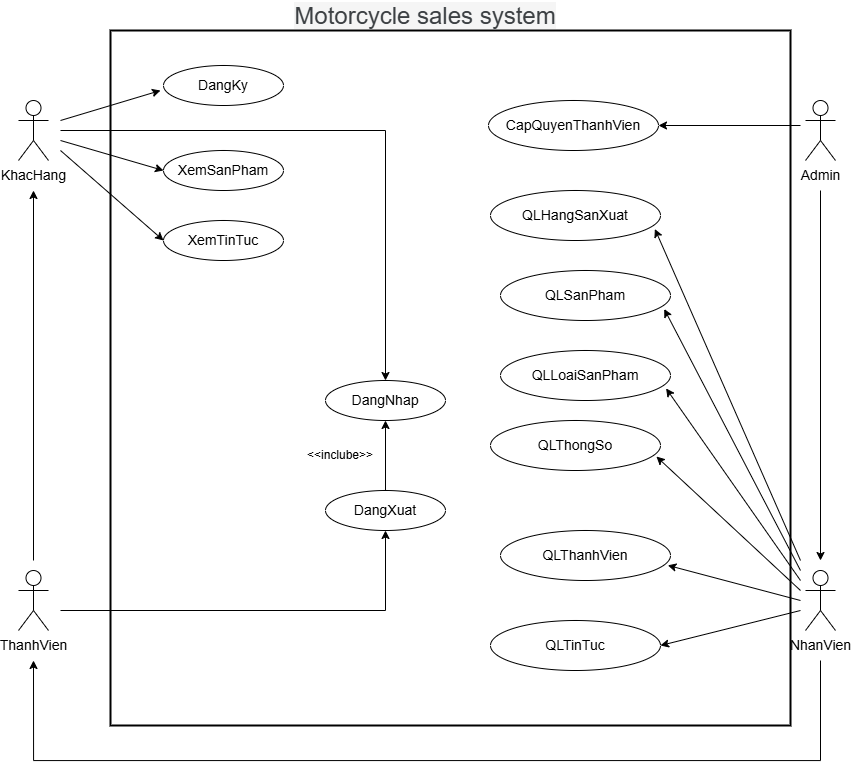

The diagram above was exported from draw.io. Its source (the exported page's mxGraphModel, read from the mxfile embedded in the PNG):
<mxGraphModel dx="1708" dy="749" grid="1" gridSize="10" guides="1" tooltips="1" connect="1" arrows="1" fold="1" page="1" pageScale="1" pageWidth="850" pageHeight="1100" math="0" shadow="0">
  <root>
    <mxCell id="0" />
    <mxCell id="1" parent="0" />
    <mxCell id="ZlMyMZdcCURc_DNNXk6c-1" value="" style="rounded=0;whiteSpace=wrap;html=1;fillColor=none;strokeWidth=2;" parent="1" vertex="1">
      <mxGeometry x="110" y="180" width="680" height="695" as="geometry" />
    </mxCell>
    <mxCell id="ZlMyMZdcCURc_DNNXk6c-2" value="KhacHang" style="shape=umlActor;verticalLabelPosition=bottom;verticalAlign=top;html=1;outlineConnect=0;fontSize=14;" parent="1" vertex="1">
      <mxGeometry x="18" y="250" width="30" height="60" as="geometry" />
    </mxCell>
    <mxCell id="ZlMyMZdcCURc_DNNXk6c-10" style="edgeStyle=orthogonalEdgeStyle;rounded=0;orthogonalLoop=1;jettySize=auto;html=1;" parent="1" edge="1">
      <mxGeometry relative="1" as="geometry">
        <mxPoint x="33" y="340" as="targetPoint" />
        <mxPoint x="33" y="710" as="sourcePoint" />
      </mxGeometry>
    </mxCell>
    <mxCell id="ZlMyMZdcCURc_DNNXk6c-3" value="ThanhVien" style="shape=umlActor;verticalLabelPosition=bottom;verticalAlign=top;html=1;outlineConnect=0;fontSize=14;" parent="1" vertex="1">
      <mxGeometry x="18" y="720" width="30" height="60" as="geometry" />
    </mxCell>
    <mxCell id="ZlMyMZdcCURc_DNNXk6c-4" value="Admin" style="shape=umlActor;verticalLabelPosition=bottom;verticalAlign=top;html=1;outlineConnect=0;fontSize=14;" parent="1" vertex="1">
      <mxGeometry x="805" y="250" width="30" height="60" as="geometry" />
    </mxCell>
    <mxCell id="ZlMyMZdcCURc_DNNXk6c-9" style="edgeStyle=orthogonalEdgeStyle;rounded=0;orthogonalLoop=1;jettySize=auto;html=1;" parent="1" edge="1">
      <mxGeometry relative="1" as="geometry">
        <mxPoint x="33" y="810" as="targetPoint" />
        <mxPoint x="820" y="810" as="sourcePoint" />
        <Array as="points">
          <mxPoint x="820" y="910" />
          <mxPoint x="33" y="910" />
        </Array>
      </mxGeometry>
    </mxCell>
    <mxCell id="ZlMyMZdcCURc_DNNXk6c-6" value="NhanVien" style="shape=umlActor;verticalLabelPosition=bottom;verticalAlign=top;html=1;outlineConnect=0;fontSize=14;" parent="1" vertex="1">
      <mxGeometry x="805" y="720" width="30" height="60" as="geometry" />
    </mxCell>
    <mxCell id="ZlMyMZdcCURc_DNNXk6c-8" style="edgeStyle=orthogonalEdgeStyle;rounded=0;orthogonalLoop=1;jettySize=auto;html=1;" parent="1" edge="1">
      <mxGeometry relative="1" as="geometry">
        <mxPoint x="820" y="340" as="sourcePoint" />
        <mxPoint x="820" y="710" as="targetPoint" />
      </mxGeometry>
    </mxCell>
    <mxCell id="ZlMyMZdcCURc_DNNXk6c-11" value="CapQuyenThanhVien" style="ellipse;whiteSpace=wrap;html=1;fontSize=14;" parent="1" vertex="1">
      <mxGeometry x="488" y="250" width="170" height="50" as="geometry" />
    </mxCell>
    <mxCell id="ZlMyMZdcCURc_DNNXk6c-12" value="DangKy" style="ellipse;whiteSpace=wrap;html=1;fontSize=14;" parent="1" vertex="1">
      <mxGeometry x="163" y="215" width="120" height="40" as="geometry" />
    </mxCell>
    <mxCell id="ZlMyMZdcCURc_DNNXk6c-13" value="XemSanPham" style="ellipse;whiteSpace=wrap;html=1;fontSize=14;" parent="1" vertex="1">
      <mxGeometry x="163" y="300" width="120" height="40" as="geometry" />
    </mxCell>
    <mxCell id="ZlMyMZdcCURc_DNNXk6c-14" value="XemTinTuc" style="ellipse;whiteSpace=wrap;html=1;fontSize=14;" parent="1" vertex="1">
      <mxGeometry x="163" y="370" width="120" height="40" as="geometry" />
    </mxCell>
    <mxCell id="ZlMyMZdcCURc_DNNXk6c-17" value="DangNhap" style="ellipse;whiteSpace=wrap;html=1;fontSize=14;" parent="1" vertex="1">
      <mxGeometry x="325" y="530" width="120" height="40" as="geometry" />
    </mxCell>
    <mxCell id="ZlMyMZdcCURc_DNNXk6c-23" value="" style="edgeStyle=orthogonalEdgeStyle;rounded=0;orthogonalLoop=1;jettySize=auto;html=1;entryX=0.5;entryY=1;entryDx=0;entryDy=0;" parent="1" source="ZlMyMZdcCURc_DNNXk6c-21" target="ZlMyMZdcCURc_DNNXk6c-17" edge="1">
      <mxGeometry relative="1" as="geometry" />
    </mxCell>
    <mxCell id="ZlMyMZdcCURc_DNNXk6c-21" value="DangXuat" style="ellipse;whiteSpace=wrap;html=1;fontSize=14;" parent="1" vertex="1">
      <mxGeometry x="325" y="640" width="120" height="40" as="geometry" />
    </mxCell>
    <mxCell id="ZlMyMZdcCURc_DNNXk6c-24" value="&amp;lt;&amp;lt;inclube&amp;gt;&amp;gt;" style="text;html=1;align=center;verticalAlign=middle;whiteSpace=wrap;rounded=0;" parent="1" vertex="1">
      <mxGeometry x="310" y="590" width="60" height="30" as="geometry" />
    </mxCell>
    <mxCell id="ZlMyMZdcCURc_DNNXk6c-26" value="QLHangSanXuat" style="ellipse;whiteSpace=wrap;html=1;fontSize=14;" parent="1" vertex="1">
      <mxGeometry x="490" y="340" width="170" height="50" as="geometry" />
    </mxCell>
    <mxCell id="ZlMyMZdcCURc_DNNXk6c-27" value="QLSanPham" style="ellipse;whiteSpace=wrap;html=1;fontSize=14;" parent="1" vertex="1">
      <mxGeometry x="500" y="420" width="170" height="50" as="geometry" />
    </mxCell>
    <mxCell id="ZlMyMZdcCURc_DNNXk6c-28" value="QLLoaiSanPham" style="ellipse;whiteSpace=wrap;html=1;fontSize=14;" parent="1" vertex="1">
      <mxGeometry x="500" y="500" width="170" height="50" as="geometry" />
    </mxCell>
    <mxCell id="ZlMyMZdcCURc_DNNXk6c-29" value="QLThongSo" style="ellipse;whiteSpace=wrap;html=1;fontSize=14;" parent="1" vertex="1">
      <mxGeometry x="490" y="570" width="170" height="50" as="geometry" />
    </mxCell>
    <mxCell id="ZlMyMZdcCURc_DNNXk6c-30" value="QLThanhVien" style="ellipse;whiteSpace=wrap;html=1;fontSize=14;" parent="1" vertex="1">
      <mxGeometry x="500" y="680" width="170" height="50" as="geometry" />
    </mxCell>
    <mxCell id="ZlMyMZdcCURc_DNNXk6c-31" value="QLTinTuc" style="ellipse;whiteSpace=wrap;html=1;fontSize=14;" parent="1" vertex="1">
      <mxGeometry x="490" y="770" width="170" height="50" as="geometry" />
    </mxCell>
    <mxCell id="ZlMyMZdcCURc_DNNXk6c-35" value="" style="endArrow=classic;html=1;rounded=0;entryX=0.967;entryY=0.77;entryDx=0;entryDy=0;entryPerimeter=0;" parent="1" target="ZlMyMZdcCURc_DNNXk6c-26" edge="1">
      <mxGeometry width="50" height="50" relative="1" as="geometry">
        <mxPoint x="800" y="710" as="sourcePoint" />
        <mxPoint x="660" y="380" as="targetPoint" />
      </mxGeometry>
    </mxCell>
    <mxCell id="ZlMyMZdcCURc_DNNXk6c-36" value="" style="endArrow=classic;html=1;rounded=0;entryX=0.963;entryY=0.77;entryDx=0;entryDy=0;entryPerimeter=0;" parent="1" target="ZlMyMZdcCURc_DNNXk6c-27" edge="1">
      <mxGeometry width="50" height="50" relative="1" as="geometry">
        <mxPoint x="800" y="720" as="sourcePoint" />
        <mxPoint x="660" y="460" as="targetPoint" />
      </mxGeometry>
    </mxCell>
    <mxCell id="ZlMyMZdcCURc_DNNXk6c-37" value="" style="endArrow=classic;html=1;rounded=0;entryX=0.974;entryY=0.758;entryDx=0;entryDy=0;entryPerimeter=0;" parent="1" target="ZlMyMZdcCURc_DNNXk6c-28" edge="1">
      <mxGeometry width="50" height="50" relative="1" as="geometry">
        <mxPoint x="800" y="730" as="sourcePoint" />
        <mxPoint x="660" y="540" as="targetPoint" />
      </mxGeometry>
    </mxCell>
    <mxCell id="ZlMyMZdcCURc_DNNXk6c-38" value="" style="endArrow=classic;html=1;rounded=0;entryX=0.976;entryY=0.721;entryDx=0;entryDy=0;entryPerimeter=0;" parent="1" target="ZlMyMZdcCURc_DNNXk6c-29" edge="1">
      <mxGeometry width="50" height="50" relative="1" as="geometry">
        <mxPoint x="800" y="740" as="sourcePoint" />
        <mxPoint x="660" y="610" as="targetPoint" />
      </mxGeometry>
    </mxCell>
    <mxCell id="ZlMyMZdcCURc_DNNXk6c-39" value="" style="endArrow=classic;html=1;rounded=0;entryX=0.984;entryY=0.697;entryDx=0;entryDy=0;entryPerimeter=0;" parent="1" target="ZlMyMZdcCURc_DNNXk6c-30" edge="1">
      <mxGeometry width="50" height="50" relative="1" as="geometry">
        <mxPoint x="800" y="750" as="sourcePoint" />
        <mxPoint x="660" y="690" as="targetPoint" />
      </mxGeometry>
    </mxCell>
    <mxCell id="ZlMyMZdcCURc_DNNXk6c-42" value="" style="endArrow=classic;html=1;rounded=0;entryX=0.5;entryY=0;entryDx=0;entryDy=0;" parent="1" target="ZlMyMZdcCURc_DNNXk6c-17" edge="1">
      <mxGeometry width="50" height="50" relative="1" as="geometry">
        <mxPoint x="60" y="280" as="sourcePoint" />
        <mxPoint x="370" y="520" as="targetPoint" />
        <Array as="points">
          <mxPoint x="385" y="280" />
        </Array>
      </mxGeometry>
    </mxCell>
    <mxCell id="ZlMyMZdcCURc_DNNXk6c-43" value="" style="endArrow=classic;html=1;rounded=0;entryX=0;entryY=0.5;entryDx=0;entryDy=0;" parent="1" target="ZlMyMZdcCURc_DNNXk6c-13" edge="1">
      <mxGeometry width="50" height="50" relative="1" as="geometry">
        <mxPoint x="60" y="290" as="sourcePoint" />
        <mxPoint x="160" y="340" as="targetPoint" />
      </mxGeometry>
    </mxCell>
    <mxCell id="ZlMyMZdcCURc_DNNXk6c-44" value="" style="endArrow=classic;html=1;rounded=0;entryX=0;entryY=0.5;entryDx=0;entryDy=0;" parent="1" target="ZlMyMZdcCURc_DNNXk6c-14" edge="1">
      <mxGeometry width="50" height="50" relative="1" as="geometry">
        <mxPoint x="60" y="300" as="sourcePoint" />
        <mxPoint x="160" y="390" as="targetPoint" />
      </mxGeometry>
    </mxCell>
    <mxCell id="ZlMyMZdcCURc_DNNXk6c-54" value="" style="endArrow=classic;html=1;rounded=0;entryX=0.5;entryY=1;entryDx=0;entryDy=0;" parent="1" target="ZlMyMZdcCURc_DNNXk6c-21" edge="1">
      <mxGeometry width="50" height="50" relative="1" as="geometry">
        <mxPoint x="60" y="760" as="sourcePoint" />
        <mxPoint x="190" y="720" as="targetPoint" />
        <Array as="points">
          <mxPoint x="385" y="760" />
        </Array>
      </mxGeometry>
    </mxCell>
    <mxCell id="ZlMyMZdcCURc_DNNXk6c-56" value="" style="endArrow=classic;html=1;rounded=0;" parent="1" edge="1">
      <mxGeometry width="50" height="50" relative="1" as="geometry">
        <mxPoint x="60" y="270" as="sourcePoint" />
        <mxPoint x="160" y="240" as="targetPoint" />
      </mxGeometry>
    </mxCell>
    <mxCell id="ZlMyMZdcCURc_DNNXk6c-57" value="" style="endArrow=classic;html=1;rounded=0;entryX=1;entryY=0.5;entryDx=0;entryDy=0;" parent="1" target="ZlMyMZdcCURc_DNNXk6c-11" edge="1">
      <mxGeometry width="50" height="50" relative="1" as="geometry">
        <mxPoint x="800" y="275" as="sourcePoint" />
        <mxPoint x="170" y="250" as="targetPoint" />
      </mxGeometry>
    </mxCell>
    <mxCell id="ZlMyMZdcCURc_DNNXk6c-61" value="" style="endArrow=classic;html=1;rounded=0;entryX=1;entryY=0.5;entryDx=0;entryDy=0;" parent="1" target="ZlMyMZdcCURc_DNNXk6c-31" edge="1">
      <mxGeometry width="50" height="50" relative="1" as="geometry">
        <mxPoint x="800" y="760" as="sourcePoint" />
        <mxPoint x="660" y="690" as="targetPoint" />
      </mxGeometry>
    </mxCell>
    <mxCell id="ZlMyMZdcCURc_DNNXk6c-62" value="&lt;span style=&quot;color: rgb(60, 64, 67); font-family: Roboto, RobotoDraft, Helvetica, Arial, sans-serif; font-size: 24px; text-align: start; white-space-collapse: preserve; background-color: rgb(245, 245, 245);&quot;&gt;Motorcycle sales system&lt;/span&gt;" style="text;html=1;align=center;verticalAlign=middle;whiteSpace=wrap;rounded=0;fontSize=25;" parent="1" vertex="1">
      <mxGeometry x="280" y="150" width="290" height="30" as="geometry" />
    </mxCell>
  </root>
</mxGraphModel>